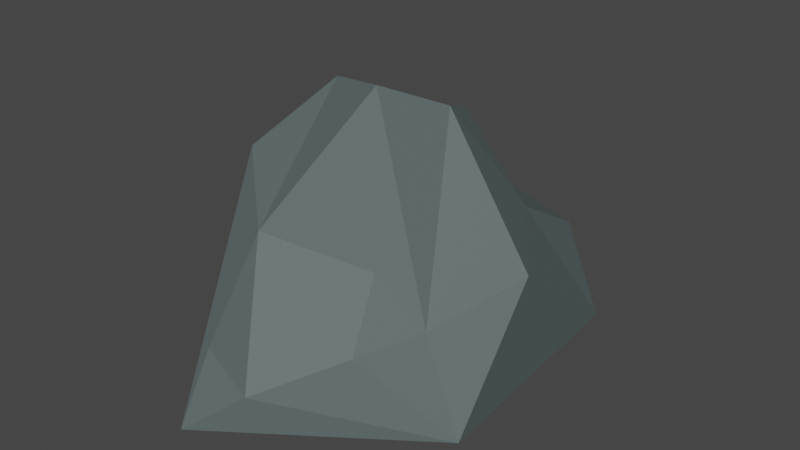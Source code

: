 # Source: rock_pack_2.blend  (saved by Blender 3.6.13; exported with 4.5.12 LTS)
import bpy
from mathutils import Matrix  # noqa: F401  (used for matrix-valued properties, if any)

bpy.ops.wm.read_factory_settings(use_empty=True)
scene = bpy.context.scene
scene.name = 'Scene'

# ---- collections
col_puzzle_rock_01__collection = bpy.data.collections.new('Puzzle_rock_01__Collection'); scene.collection.children.link(col_puzzle_rock_01__collection)
col_trappe_01_collection = bpy.data.collections.new('Trappe_01_Collection'); scene.collection.children.link(col_trappe_01_collection)

# ---- materials (node trees are filled in below, after node groups)
mat_material_001 = bpy.data.materials.new('Material.001')
mat_material_001.use_transparent_shadow = False
mat_iron_mat = bpy.data.materials.new('iron_mat')
mat_iron_mat.use_transparent_shadow = False
mat_material_002 = bpy.data.materials.new('Material.002')
mat_material_002.use_transparent_shadow = False

# ---- material node trees
mat_material_001.use_nodes = True; mat_material_001.node_tree.nodes.clear()
_N = mat_material_001.node_tree.nodes; _L = mat_material_001.node_tree.links
n0 = _N.new('ShaderNodeBsdfPrincipled'); n0.name = 'Principled BSDF'; n0.location = (10, 300)
n0.distribution = 'GGX'
n0.subsurface_method = 'RANDOM_WALK_SKIN'
n0.inputs[0].default_value = (0.1161, 0.1473, 0.1473, 1.0)
n0.inputs[3].default_value = 1.45
n0.inputs[13].default_value = 0.03543
n0.inputs[27].default_value = (0.0, 0.0, 0.0, 1.0)
n0.inputs[28].default_value = 1.0
n1 = _N.new('ShaderNodeOutputMaterial'); n1.name = 'Material Output'; n1.location = (300, 300)
_L.new(n0.outputs[0], n1.inputs[0])
n1.is_active_output = True
mat_iron_mat.use_nodes = True; mat_iron_mat.node_tree.nodes.clear()
_N = mat_iron_mat.node_tree.nodes; _L = mat_iron_mat.node_tree.links
n0 = _N.new('ShaderNodeBsdfPrincipled'); n0.name = 'Principled BSDF'; n0.location = (10, 300)
n0.distribution = 'GGX'
n0.subsurface_method = 'RANDOM_WALK_SKIN'
n0.inputs[0].default_value = (0.07047, 0.07324, 0.07115, 1.0)
n0.inputs[3].default_value = 1.45
n0.inputs[13].default_value = 0.6102
n0.inputs[27].default_value = (0.0, 0.0, 0.0, 1.0)
n0.inputs[28].default_value = 1.0
n1 = _N.new('ShaderNodeOutputMaterial'); n1.name = 'Material Output'; n1.location = (300, 300)
_L.new(n0.outputs[0], n1.inputs[0])
n1.is_active_output = True
mat_material_002.use_nodes = True; mat_material_002.node_tree.nodes.clear()
_N = mat_material_002.node_tree.nodes; _L = mat_material_002.node_tree.links
n0 = _N.new('ShaderNodeBsdfPrincipled'); n0.name = 'Principled BSDF'; n0.location = (10, 300)
n0.distribution = 'GGX'
n0.subsurface_method = 'RANDOM_WALK_SKIN'
n0.inputs[0].default_value = (0.1467, 0.2462, 0.1463, 1.0)
n0.inputs[3].default_value = 1.45
n0.inputs[13].default_value = 0.0
n0.inputs[27].default_value = (0.0, 0.0, 0.0, 1.0)
n0.inputs[28].default_value = 1.0
n1 = _N.new('ShaderNodeOutputMaterial'); n1.name = 'Material Output'; n1.location = (300, 300)
_L.new(n0.outputs[0], n1.inputs[0])
n1.is_active_output = True

# ---- world
world_world = bpy.data.worlds.new('World'); scene.world = world_world
world_world.use_nodes = True; world_world.node_tree.nodes.clear()
_N = world_world.node_tree.nodes; _L = world_world.node_tree.links
n0 = _N.new('ShaderNodeOutputWorld'); n0.name = 'World Output'; n0.location = (300, 300)
n1 = _N.new('ShaderNodeBackground'); n1.name = 'Background'; n1.location = (10, 300)
n1.inputs[0].default_value = (0.05088, 0.05088, 0.05088, 1.0)
_L.new(n1.outputs[0], n0.inputs[0])
n0.is_active_output = True
world_world.color = (0.05088, 0.05088, 0.05088)
world_world.use_sun_shadow = False
world_world.sun_shadow_jitter_overblur = 0.0

# ---- meshes
me_icosphere = bpy.data.meshes.new('Icosphere')
me_icosphere.from_pydata([(0.8511, -3.689, -0.4472), (-0.5783, -4.428, -0.4981), (-0.8944, -3.098, -0.4401), (-0.2764, -1.581, -0.4472), (0.7236, -1.906, -0.4472), (-0.8123, -3.663, 1.003), (0.8944, -3.098, 0.4472), (-0.7067, -3.098, -0.5138), (-0.2184, -2.426, -0.522), (0.5717, -2.682, -0.5166), (0.5717, -3.513, -0.4992), (-0.2184, -3.77, -0.5057), (0.1371, -3.575, 1.593), (0.289, -3.098, 1.368), (0.1371, -2.747, 1.229), (-0.3588, -3.358, 1.476), (-0.7728, -2.631, 0.1538), (-0.6439, -2.644, 0.8185), (-0.3121, -2.718, 0.992), (-0.4354, -2.478, 0.7098), (0.3134, -1.681, 0.06393), (-0.1551, -1.797, 0.2876), (-0.03238, -2.4, 0.8863), (0.1941, -2.5, 0.5954), (0.4672, -2.51, 0.5527), (-0.3974, -1.876, -0.1712), (-0.6926, -2.509, 0.1593), (-0.4488, -2.423, 0.3855), (-0.809, -3.845, -0.129), (-0.7772, -2.767, 0.06978), (-0.8336, -2.661, -0.1289), (-0.7722, -3.361, 0.5787), (-0.7879, -3.229, 0.06441), (0.3902, -4.098, 0.1584), (0.5797, -3.667, 0.2061), (0.2952, -3.789, 0.5524), (-0.2963, -4.124, 0.7606), (-0.267, -4.836, -0.2193), (0.01771, -4.588, -0.005427), (-0.1119, -4.705, 0.3343), (-0.6094, -2.973, 0.9117), (-0.2012, -2.896, 1.183), (-0.7772, -2.767, 0.06978), (-0.7652, -2.775, 0.3718), (-0.7743, -3.233, 0.3633), (-0.7898, -3.229, 0.06441), (-0.5049, -2.775, 0.04428), (-0.4854, -2.788, 0.3463), (-0.4942, -3.264, 0.3378), (-0.5176, -3.246, 0.03891), (-0.8142, -3.155, 0.5787), (-0.6409, -2.642, 0.8192), (-0.7779, -3.233, 0.3633), (-0.7654, -2.775, 0.4521), (-0.4189, -3.347, 1.35), (-0.36, -3.076, 1.163), (-0.7684, -3.299, 0.7681)], [], [(0, 10, 9, 4), (8, 7, 2, 3), (11, 10, 0, 1), (9, 8, 3, 4), (0, 4, 6), (0, 6, 34, 33), (2, 1, 5, 28), (29, 32, 45, 42), (35, 34, 6, 13, 12), (5, 36, 35, 12, 15), (23, 22, 19, 18, 40, 41, 14), (4, 3, 21, 20), (6, 24, 23, 14, 13), (3, 25, 27, 19, 22, 21), (7, 8, 9, 10, 11), (7, 11, 1, 2), (3, 2, 30, 16, 26, 25), (20, 21, 22, 23, 24), (4, 20, 24, 6), (25, 26, 27), (27, 26, 16, 29, 17, 18, 19), (30, 32, 29, 16), (2, 28, 32, 30), (28, 5, 31, 32), (1, 0, 33, 38, 37), (39, 38, 33, 34, 35, 36), (37, 38, 39), (1, 37, 39, 36, 5), (12, 13, 14, 41, 55, 54, 15), (18, 17, 31, 5, 15, 54, 56, 40), (45, 44, 48, 49), (32, 31, 44, 45), (17, 43, 53, 51), (17, 29, 42, 43), (49, 48, 47, 46), (44, 43, 47, 48), (42, 45, 49, 46), (43, 42, 46, 47), (50, 51, 53, 52), (43, 44, 52, 53), (44, 31, 50, 52), (31, 17, 51, 50), (54, 55, 56), (40, 56, 55, 41)])
_uv = me_icosphere.uv_layers.new(name='UVMap')
_uv.uv.foreach_set('vector', [0.2727, 0.1575, 0.2918, 0.1244, 0.4355, 0.1244, 0.4545, 0.1575, 0.6554, 0.1244, 0.7991, 0.1244, 0.8182, 0.1575, 0.6364, 0.1575, 0.11, 0.1244, 0.2536, 0.1244, 0.2727, 0.1575, 0.09091, 0.1575, 0.4736, 0.1244, 0.6173, 0.1244, 0.6364, 0.1575, 0.4545, 0.1575, 0.2727, 0.1575, 0.4545, 0.1575, 0.3636, 0.3149, 0.2727, 0.1575, 0.3636, 0.3149, 0.2476, 0.3149, 0.2112, 0.2641, 0.8182, 0.1575, 1.0, 0.1575, 0.9091, 0.3149, 0.8636, 0.2362, 0.7666, 0.2922, 0.8151, 0.2642, 0.8151, 0.2642, 0.7666, 0.2922, 0.2053, 0.3557, 0.2476, 0.3149, 0.3636, 0.3149, 0.3178, 0.3943, 0.2276, 0.3943, 0.0, 0.3149, 0.1166, 0.3149, 0.1583, 0.3557, 0.136, 0.3943, 0.04583, 0.3943, 0.5725, 0.3618, 0.6016, 0.3149, 0.6749, 0.3149, 0.702, 0.3586, 0.6966, 0.368, 0.6416, 0.3943, 0.5913, 0.3943, 0.4545, 0.1575, 0.6364, 0.1575, 0.5735, 0.2663, 0.5174, 0.2663, 0.3636, 0.3149, 0.4893, 0.3149, 0.5184, 0.3618, 0.4996, 0.3943, 0.4095, 0.3943, 0.6364, 0.1575, 0.6695, 0.2149, 0.6794, 0.3071, 0.6749, 0.3149, 0.6016, 0.3149, 0.5735, 0.2663, 0.8373, 0.1244, 0.6554, 0.1244, 0.4736, 0.1244, 0.2918, 0.1244, 0.11, 0.1244, 0.8373, 0.1244, 0.9809, 0.1244, 1.0, 0.1575, 0.8182, 0.1575, 0.6364, 0.1575, 0.8182, 0.1575, 0.7858, 0.2135, 0.7535, 0.2695, 0.7373, 0.2695, 0.6695, 0.2149, 0.5174, 0.2663, 0.5735, 0.2663, 0.6016, 0.3149, 0.5725, 0.3618, 0.4893, 0.3149, 0.4545, 0.1575, 0.5174, 0.2663, 0.4893, 0.3149, 0.3636, 0.3149, 0.6695, 0.2149, 0.7373, 0.2695, 0.6794, 0.3071, 0.6794, 0.3071, 0.7373, 0.2695, 0.7535, 0.2695, 0.7666, 0.2922, 0.7797, 0.3149, 0.7525, 0.3586, 0.6749, 0.3149, 0.7858, 0.2135, 0.8151, 0.2642, 0.7666, 0.2922, 0.7535, 0.2695, 0.8182, 0.1575, 0.8636, 0.2362, 0.8151, 0.2642, 0.7858, 0.2135, 0.8636, 0.2362, 0.9091, 0.3149, 0.8444, 0.3149, 0.8151, 0.2642, 0.09091, 0.1575, 0.2727, 0.1575, 0.2112, 0.2641, 0.1875, 0.2642, 0.1157, 0.2005, 0.1259, 0.3018, 0.1875, 0.2642, 0.2112, 0.2641, 0.2476, 0.3149, 0.2053, 0.3557, 0.1166, 0.3149, 0.1157, 0.2005, 0.1875, 0.2642, 0.1259, 0.3018, 0.09091, 0.1575, 0.1157, 0.2005, 0.1259, 0.3018, 0.1166, 0.3149, 0.0, 0.3149, 0.136, 0.3943, 0.3178, 0.3943, 0.4996, 0.3943, 0.6011, 0.3943, 0.705, 0.3943, 0.8423, 0.3943, 0.8633, 0.3943, 0.7525, 0.3586, 0.7797, 0.3149, 0.8444, 0.3149, 0.9091, 0.3149, 0.8633, 0.3943, 0.8529, 0.3943, 0.7835, 0.3766, 0.7579, 0.368, 0.8151, 0.2642, 0.8444, 0.3149, 0.8444, 0.3149, 0.8151, 0.2642, 0.8151, 0.2642, 0.8444, 0.3149, 0.8444, 0.3149, 0.8151, 0.2642, 0.7797, 0.3149, 0.7797, 0.3149, 0.7797, 0.3149, 0.7797, 0.3149, 0.7797, 0.3149, 0.7666, 0.2922, 0.7666, 0.2922, 0.7797, 0.3149, 0.8151, 0.2642, 0.8444, 0.3149, 0.7797, 0.3149, 0.7666, 0.2922, 0.8444, 0.3149, 0.7797, 0.3149, 0.7797, 0.3149, 0.8444, 0.3149, 0.7666, 0.2922, 0.8151, 0.2642, 0.8151, 0.2642, 0.7666, 0.2922, 0.7797, 0.3149, 0.7666, 0.2922, 0.7666, 0.2922, 0.7797, 0.3149, 0.8444, 0.3149, 0.7797, 0.3149, 0.7797, 0.3149, 0.8444, 0.3149, 0.7797, 0.3149, 0.8444, 0.3149, 0.8444, 0.3149, 0.7797, 0.3149, 0.8444, 0.3149, 0.8444, 0.3149, 0.8444, 0.3149, 0.8444, 0.3149, 0.8444, 0.3149, 0.7797, 0.3149, 0.7797, 0.3149, 0.8444, 0.3149, 0.8529, 0.3943, 0.705, 0.3943, 0.7423, 0.3766, 0.6966, 0.368, 0.7423, 0.3766, 0.719, 0.3943, 0.6011, 0.3943])
me_icosphere.materials.append(mat_material_001)
me_icosphere.update()
me_cube_002 = bpy.data.meshes.new('Cube.002')
me_cube_002.from_pydata([(-1.0, -1.0, -1.0), (-1.0, -1.0, 1.0), (-1.0, 1.0, -1.0), (-1.0, 1.0, 1.0), (1.0, -1.0, -1.0), (1.0, -1.0, 1.0), (1.0, 1.0, -1.0), (1.0, 1.0, 1.0)], [], [(0, 1, 3, 2), (2, 3, 7, 6), (6, 7, 5, 4), (4, 5, 1, 0), (2, 6, 4, 0), (7, 3, 1, 5)])
_uv = me_cube_002.uv_layers.new(name='UVMap')
_uv.uv.foreach_set('vector', [0.375, 0.0, 0.625, 0.0, 0.625, 0.25, 0.375, 0.25, 0.375, 0.25, 0.625, 0.25, 0.625, 0.5, 0.375, 0.5, 0.375, 0.5, 0.625, 0.5, 0.625, 0.75, 0.375, 0.75, 0.375, 0.75, 0.625, 0.75, 0.625, 1.0, 0.375, 1.0, 0.125, 0.5, 0.375, 0.5, 0.375, 0.75, 0.125, 0.75, 0.625, 0.5, 0.875, 0.5, 0.875, 0.75, 0.625, 0.75])
me_cube_002.materials.append(mat_iron_mat)
me_cube_002.update()
me_cube_004 = bpy.data.meshes.new('Cube.004')
me_cube_004.from_pydata([(-1.0, -1.0, -1.0), (-1.0, -1.0, 1.0), (-1.0, 1.0, -1.0), (-1.0, 1.0, 1.0), (1.0, -1.0, -1.0), (1.0, -1.0, 1.0), (1.0, 1.0, -1.0), (1.0, 1.0, 1.0)], [], [(0, 1, 3, 2), (2, 3, 7, 6), (6, 7, 5, 4), (4, 5, 1, 0), (2, 6, 4, 0), (7, 3, 1, 5)])
_uv = me_cube_004.uv_layers.new(name='UVMap')
_uv.uv.foreach_set('vector', [0.375, 0.0, 0.625, 0.0, 0.625, 0.25, 0.375, 0.25, 0.375, 0.25, 0.625, 0.25, 0.625, 0.5, 0.375, 0.5, 0.375, 0.5, 0.625, 0.5, 0.625, 0.75, 0.375, 0.75, 0.375, 0.75, 0.625, 0.75, 0.625, 1.0, 0.375, 1.0, 0.125, 0.5, 0.375, 0.5, 0.375, 0.75, 0.125, 0.75, 0.625, 0.5, 0.875, 0.5, 0.875, 0.75, 0.625, 0.75])
me_cube_004.materials.append(mat_iron_mat)
me_cube_004.update()
me_cube_005 = bpy.data.meshes.new('Cube.005')
me_cube_005.from_pydata([(-1.0, -1.0, -1.0), (-1.0, -1.0, 1.0), (-1.0, 1.0, -1.0), (-1.0, 1.0, 1.0), (1.0, -1.0, -1.0), (1.0, -1.0, 1.0), (1.0, 1.0, -1.0), (1.0, 1.0, 1.0)], [], [(0, 1, 3, 2), (2, 3, 7, 6), (6, 7, 5, 4), (4, 5, 1, 0), (2, 6, 4, 0), (7, 3, 1, 5)])
_uv = me_cube_005.uv_layers.new(name='UVMap')
_uv.uv.foreach_set('vector', [0.375, 0.0, 0.625, 0.0, 0.625, 0.25, 0.375, 0.25, 0.375, 0.25, 0.625, 0.25, 0.625, 0.5, 0.375, 0.5, 0.375, 0.5, 0.625, 0.5, 0.625, 0.75, 0.375, 0.75, 0.375, 0.75, 0.625, 0.75, 0.625, 1.0, 0.375, 1.0, 0.125, 0.5, 0.375, 0.5, 0.375, 0.75, 0.125, 0.75, 0.625, 0.5, 0.875, 0.5, 0.875, 0.75, 0.625, 0.75])
me_cube_005.materials.append(mat_iron_mat)
me_cube_005.update()
me_cube_006 = bpy.data.meshes.new('Cube.006')
me_cube_006.from_pydata([(-1.0, -1.0, -1.0), (-1.0, -1.0, 1.0), (-1.0, 1.0, -1.0), (-1.0, 1.0, 1.0), (1.0, -1.0, -1.0), (1.0, -1.0, 1.0), (1.0, 1.0, -1.0), (1.0, 1.0, 1.0)], [], [(0, 1, 3, 2), (2, 3, 7, 6), (6, 7, 5, 4), (4, 5, 1, 0), (2, 6, 4, 0), (7, 3, 1, 5)])
_uv = me_cube_006.uv_layers.new(name='UVMap')
_uv.uv.foreach_set('vector', [0.375, 0.0, 0.625, 0.0, 0.625, 0.25, 0.375, 0.25, 0.375, 0.25, 0.625, 0.25, 0.625, 0.5, 0.375, 0.5, 0.375, 0.5, 0.625, 0.5, 0.625, 0.75, 0.375, 0.75, 0.375, 0.75, 0.625, 0.75, 0.625, 1.0, 0.375, 1.0, 0.125, 0.5, 0.375, 0.5, 0.375, 0.75, 0.125, 0.75, 0.625, 0.5, 0.875, 0.5, 0.875, 0.75, 0.625, 0.75])
me_cube_006.materials.append(mat_iron_mat)
me_cube_006.update()
me_cube_007 = bpy.data.meshes.new('Cube.007')
me_cube_007.from_pydata([(-1.0, -1.0, -1.0), (-1.0, -1.0, 1.0), (-1.0, 1.0, -1.0), (-1.0, 1.0, 1.0), (1.0, -1.0, -1.0), (1.0, -1.0, 1.0), (1.0, 1.0, -1.0), (1.0, 1.0, 1.0)], [], [(0, 1, 3, 2), (2, 3, 7, 6), (6, 7, 5, 4), (4, 5, 1, 0), (2, 6, 4, 0), (7, 3, 1, 5)])
_uv = me_cube_007.uv_layers.new(name='UVMap')
_uv.uv.foreach_set('vector', [0.375, 0.0, 0.625, 0.0, 0.625, 0.25, 0.375, 0.25, 0.375, 0.25, 0.625, 0.25, 0.625, 0.5, 0.375, 0.5, 0.375, 0.5, 0.625, 0.5, 0.625, 0.75, 0.375, 0.75, 0.375, 0.75, 0.625, 0.75, 0.625, 1.0, 0.375, 1.0, 0.125, 0.5, 0.375, 0.5, 0.375, 0.75, 0.125, 0.75, 0.625, 0.5, 0.875, 0.5, 0.875, 0.75, 0.625, 0.75])
me_cube_007.materials.append(mat_iron_mat)
me_cube_007.update()
me_cube_008 = bpy.data.meshes.new('Cube.008')
me_cube_008.from_pydata([(-1.0, -1.0, -1.0), (-1.0, -1.0, 1.0), (-1.0, 1.0, -1.0), (-1.0, 1.0, 1.0), (1.0, -1.0, -1.0), (1.0, -1.0, 1.0), (1.0, 1.0, -1.0), (1.0, 1.0, 1.0)], [], [(0, 1, 3, 2), (2, 3, 7, 6), (6, 7, 5, 4), (4, 5, 1, 0), (2, 6, 4, 0), (7, 3, 1, 5)])
_uv = me_cube_008.uv_layers.new(name='UVMap')
_uv.uv.foreach_set('vector', [0.375, 0.0, 0.625, 0.0, 0.625, 0.25, 0.375, 0.25, 0.375, 0.25, 0.625, 0.25, 0.625, 0.5, 0.375, 0.5, 0.375, 0.5, 0.625, 0.5, 0.625, 0.75, 0.375, 0.75, 0.375, 0.75, 0.625, 0.75, 0.625, 1.0, 0.375, 1.0, 0.125, 0.5, 0.375, 0.5, 0.375, 0.75, 0.125, 0.75, 0.625, 0.5, 0.875, 0.5, 0.875, 0.75, 0.625, 0.75])
me_cube_008.materials.append(mat_iron_mat)
me_cube_008.update()
me_cube_009 = bpy.data.meshes.new('Cube.009')
me_cube_009.from_pydata([(-1.0, -1.0, -1.0), (-1.0, -1.0, 1.0), (-1.0, 1.0, -1.0), (-1.0, 1.0, 1.0), (1.0, -1.0, -1.0), (1.0, -1.0, 1.0), (1.0, 1.0, -1.0), (1.0, 1.0, 1.0)], [], [(0, 1, 3, 2), (2, 3, 7, 6), (6, 7, 5, 4), (4, 5, 1, 0), (2, 6, 4, 0), (7, 3, 1, 5)])
_uv = me_cube_009.uv_layers.new(name='UVMap')
_uv.uv.foreach_set('vector', [0.375, 0.0, 0.625, 0.0, 0.625, 0.25, 0.375, 0.25, 0.375, 0.25, 0.625, 0.25, 0.625, 0.5, 0.375, 0.5, 0.375, 0.5, 0.625, 0.5, 0.625, 0.75, 0.375, 0.75, 0.375, 0.75, 0.625, 0.75, 0.625, 1.0, 0.375, 1.0, 0.125, 0.5, 0.375, 0.5, 0.375, 0.75, 0.125, 0.75, 0.625, 0.5, 0.875, 0.5, 0.875, 0.75, 0.625, 0.75])
me_cube_009.materials.append(mat_iron_mat)
me_cube_009.update()
me_cube_010 = bpy.data.meshes.new('Cube.010')
me_cube_010.from_pydata([(-1.0, -1.0, -1.0), (-1.0, -1.0, 1.0), (-1.0, 1.0, -1.0), (-1.0, 1.0, 1.0), (1.0, -1.0, -1.0), (1.0, -1.0, 1.0), (1.0, 1.0, -1.0), (1.0, 1.0, 1.0)], [], [(0, 1, 3, 2), (2, 3, 7, 6), (6, 7, 5, 4), (4, 5, 1, 0), (2, 6, 4, 0), (7, 3, 1, 5)])
_uv = me_cube_010.uv_layers.new(name='UVMap')
_uv.uv.foreach_set('vector', [0.375, 0.0, 0.625, 0.0, 0.625, 0.25, 0.375, 0.25, 0.375, 0.25, 0.625, 0.25, 0.625, 0.5, 0.375, 0.5, 0.375, 0.5, 0.625, 0.5, 0.625, 0.75, 0.375, 0.75, 0.375, 0.75, 0.625, 0.75, 0.625, 1.0, 0.375, 1.0, 0.125, 0.5, 0.375, 0.5, 0.375, 0.75, 0.125, 0.75, 0.625, 0.5, 0.875, 0.5, 0.875, 0.75, 0.625, 0.75])
me_cube_010.materials.append(mat_iron_mat)
me_cube_010.update()
me_cube_011 = bpy.data.meshes.new('Cube.011')
me_cube_011.from_pydata([(-1.0, -1.0, -1.0), (-1.0, -1.0, 1.0), (-1.0, 1.0, -1.0), (-1.0, 1.0, 1.0), (1.0, -1.0, -1.0), (1.0, -1.0, 1.0), (1.0, 1.0, -1.0), (1.0, 1.0, 1.0)], [], [(0, 1, 3, 2), (2, 3, 7, 6), (6, 7, 5, 4), (4, 5, 1, 0), (2, 6, 4, 0), (7, 3, 1, 5)])
_uv = me_cube_011.uv_layers.new(name='UVMap')
_uv.uv.foreach_set('vector', [0.375, 0.0, 0.625, 0.0, 0.625, 0.25, 0.375, 0.25, 0.375, 0.25, 0.625, 0.25, 0.625, 0.5, 0.375, 0.5, 0.375, 0.5, 0.625, 0.5, 0.625, 0.75, 0.375, 0.75, 0.375, 0.75, 0.625, 0.75, 0.625, 1.0, 0.375, 1.0, 0.125, 0.5, 0.375, 0.5, 0.375, 0.75, 0.125, 0.75, 0.625, 0.5, 0.875, 0.5, 0.875, 0.75, 0.625, 0.75])
me_cube_011.materials.append(mat_iron_mat)
me_cube_011.update()
me_cube_012 = bpy.data.meshes.new('Cube.012')
me_cube_012.from_pydata([(-1.0, -1.0, -1.0), (-1.0, -1.0, 1.0), (-1.0, 1.0, -1.0), (-1.0, 1.0, 1.0), (1.0, -1.0, -1.0), (1.0, -1.0, 1.0), (1.0, 1.0, -1.0), (1.0, 1.0, 1.0)], [], [(0, 1, 3, 2), (2, 3, 7, 6), (6, 7, 5, 4), (4, 5, 1, 0), (2, 6, 4, 0), (7, 3, 1, 5)])
_uv = me_cube_012.uv_layers.new(name='UVMap')
_uv.uv.foreach_set('vector', [0.375, 0.0, 0.625, 0.0, 0.625, 0.25, 0.375, 0.25, 0.375, 0.25, 0.625, 0.25, 0.625, 0.5, 0.375, 0.5, 0.375, 0.5, 0.625, 0.5, 0.625, 0.75, 0.375, 0.75, 0.375, 0.75, 0.625, 0.75, 0.625, 1.0, 0.375, 1.0, 0.125, 0.5, 0.375, 0.5, 0.375, 0.75, 0.125, 0.75, 0.625, 0.5, 0.875, 0.5, 0.875, 0.75, 0.625, 0.75])
me_cube_012.materials.append(mat_iron_mat)
me_cube_012.update()
me_cube_013 = bpy.data.meshes.new('Cube.013')
me_cube_013.from_pydata([(-1.0, -1.0, -1.0), (-1.0, -1.0, 1.0), (-1.0, 1.0, -1.0), (-1.0, 1.0, 1.0), (1.0, -1.0, -1.0), (1.0, -1.0, 1.0), (1.0, 1.0, -1.0), (1.0, 1.0, 1.0)], [], [(0, 1, 3, 2), (2, 3, 7, 6), (6, 7, 5, 4), (4, 5, 1, 0), (2, 6, 4, 0), (7, 3, 1, 5)])
_uv = me_cube_013.uv_layers.new(name='UVMap')
_uv.uv.foreach_set('vector', [0.375, 0.0, 0.625, 0.0, 0.625, 0.25, 0.375, 0.25, 0.375, 0.25, 0.625, 0.25, 0.625, 0.5, 0.375, 0.5, 0.375, 0.5, 0.625, 0.5, 0.625, 0.75, 0.375, 0.75, 0.375, 0.75, 0.625, 0.75, 0.625, 1.0, 0.375, 1.0, 0.125, 0.5, 0.375, 0.5, 0.375, 0.75, 0.125, 0.75, 0.625, 0.5, 0.875, 0.5, 0.875, 0.75, 0.625, 0.75])
me_cube_013.materials.append(mat_iron_mat)
me_cube_013.update()
me_cube_001 = bpy.data.meshes.new('Cube.001')
me_cube_001.from_pydata([(-1.0, -1.0, -1.0), (-1.0, -1.0, 1.0), (-1.0, 1.0, -1.0), (-1.0, 1.0, 1.0), (1.0, -1.0, -1.0), (1.0, -1.0, 1.0), (1.0, 1.0, -1.0), (1.0, 1.0, 1.0)], [], [(0, 1, 3, 2), (2, 3, 7, 6), (6, 7, 5, 4), (4, 5, 1, 0), (2, 6, 4, 0), (7, 3, 1, 5)])
_uv = me_cube_001.uv_layers.new(name='UVMap')
_uv.uv.foreach_set('vector', [0.375, 0.0, 0.625, 0.0, 0.625, 0.25, 0.375, 0.25, 0.375, 0.25, 0.625, 0.25, 0.625, 0.5, 0.375, 0.5, 0.375, 0.5, 0.625, 0.5, 0.625, 0.75, 0.375, 0.75, 0.375, 0.75, 0.625, 0.75, 0.625, 1.0, 0.375, 1.0, 0.125, 0.5, 0.375, 0.5, 0.375, 0.75, 0.125, 0.75, 0.625, 0.5, 0.875, 0.5, 0.875, 0.75, 0.625, 0.75])
me_cube_001.materials.append(mat_material_002)
me_cube_001.update()

# ---- objects
ob_puzzle_rock_01 = bpy.data.objects.new('puzzle_rock_01', me_icosphere)
ob_barre_trappe_01 = bpy.data.objects.new('barre_trappe_01', me_cube_002)
ob_barre_trappe_01_001 = bpy.data.objects.new('barre_trappe_01.001', me_cube_004)
ob_barre_trappe_01_002 = bpy.data.objects.new('barre_trappe_01.002', me_cube_005)
ob_barre_trappe_01_003 = bpy.data.objects.new('barre_trappe_01.003', me_cube_006)
ob_barre_trappe_01_004 = bpy.data.objects.new('barre_trappe_01.004', me_cube_007)
ob_clou_1 = bpy.data.objects.new('clou_1', me_cube_008)
ob_clou_1_001 = bpy.data.objects.new('clou_1.001', me_cube_009)
ob_clou_1_002 = bpy.data.objects.new('clou_1.002', me_cube_010)
ob_clou_1_003 = bpy.data.objects.new('clou_1.003', me_cube_011)
ob_clou_1_004 = bpy.data.objects.new('clou_1.004', me_cube_012)
ob_clou_1_005 = bpy.data.objects.new('clou_1.005', me_cube_013)
ob_plateau_trappe = bpy.data.objects.new('plateau_trappe', me_cube_001)

# ---- transforms, parenting, visibility, modifiers, constraints
ob_puzzle_rock_01.location = (0.0, 0.0, 0.0)
ob_barre_trappe_01.location = (-0.7061, -3.003, 0.37)
ob_barre_trappe_01.rotation_euler = (0.01559, 0.04662, -0.02909)
ob_barre_trappe_01.scale = (-0.001874, -0.2427, -0.01008)
ob_barre_trappe_01_001.location = (-0.7103, -3.003, 0.2568)
ob_barre_trappe_01_001.rotation_euler = (0.01559, 0.04662, -0.02909)
ob_barre_trappe_01_001.scale = (-0.001872, -0.2427, -0.01008)
ob_barre_trappe_01_002.location = (-0.7163, -3.004, 0.1415)
ob_barre_trappe_01_002.rotation_euler = (0.01559, 0.04662, -0.02909)
ob_barre_trappe_01_002.scale = (-0.001872, -0.2427, -0.01008)
ob_barre_trappe_01_003.location = (-0.7086, -2.893, 0.219)
ob_barre_trappe_01_003.rotation_euler = (1.592, 0.03639, 0.05318)
ob_barre_trappe_01_003.scale = (-0.001871, -0.1603, -0.01008)
ob_barre_trappe_01_004.location = (-0.7143, -3.094, 0.2158)
ob_barre_trappe_01_004.rotation_euler = (1.592, 0.03639, 0.05318)
ob_barre_trappe_01_004.scale = (-0.001871, -0.1603, -0.01008)
ob_clou_1.location = (-0.702, -2.897, 0.3696)
ob_clou_1.rotation_euler = (1.396e-09, 5.477e-11, -0.03282)
ob_clou_1.scale = (0.00624, 0.01357, 0.01357)
ob_clou_1_001.location = (-0.7082, -3.098, 0.3672)
ob_clou_1_001.rotation_euler = (1.396e-09, 5.477e-11, -0.03282)
ob_clou_1_001.scale = (0.00624, 0.014, 0.014)
ob_clou_1_002.location = (-0.7074, -2.895, 0.2593)
ob_clou_1_002.rotation_euler = (0.01328, 0.02659, -0.03246)
ob_clou_1_002.scale = (0.006, 0.014, 0.014)
ob_clou_1_003.location = (-0.7117, -3.096, 0.2556)
ob_clou_1_003.rotation_euler = (0.01328, 0.02659, -0.03246)
ob_clou_1_003.scale = (0.006, 0.014, 0.014)
ob_clou_1_004.location = (-0.7186, -3.093, 0.1389)
ob_clou_1_004.rotation_euler = (0.01328, 0.02659, -0.03246)
ob_clou_1_004.scale = (0.006, 0.014, 0.014)
ob_clou_1_005.location = (-0.7118, -2.891, 0.1437)
ob_clou_1_005.rotation_euler = (0.01328, 0.02659, -0.03246)
ob_clou_1_005.scale = (0.006, 0.014, 0.014)
ob_plateau_trappe.location = (-0.7028, -3.002, 0.2162)
ob_plateau_trappe.rotation_euler = (0.01559, 0.04662, -0.02909)
ob_plateau_trappe.scale = (0.008099, 0.2406, 0.1604)

# ---- collection membership
col_puzzle_rock_01__collection.objects.link(ob_puzzle_rock_01)
col_trappe_01_collection.objects.link(ob_barre_trappe_01)
col_trappe_01_collection.objects.link(ob_barre_trappe_01_001)
col_trappe_01_collection.objects.link(ob_barre_trappe_01_002)
col_trappe_01_collection.objects.link(ob_barre_trappe_01_003)
col_trappe_01_collection.objects.link(ob_barre_trappe_01_004)
col_trappe_01_collection.objects.link(ob_clou_1)
col_trappe_01_collection.objects.link(ob_clou_1_001)
col_trappe_01_collection.objects.link(ob_clou_1_002)
col_trappe_01_collection.objects.link(ob_clou_1_003)
col_trappe_01_collection.objects.link(ob_clou_1_004)
col_trappe_01_collection.objects.link(ob_clou_1_005)
col_trappe_01_collection.objects.link(ob_plateau_trappe)

# ---- scene / render settings (as saved in the file)
scene.frame_start = 1; scene.frame_end = 250; scene.frame_set(1)
scene.render.engine = 'BLENDER_EEVEE_NEXT'
scene.cycles.sampling_pattern = 'TABULATED_SOBOL'
scene.view_settings.view_transform = 'Filmic'
bpy.context.view_layer.update()

# ---- added for rendering (the .blend has no active camera and no usable light): camera, sun
cam_auto = bpy.data.cameras.new('AutoCamera')
cam_auto.lens = 50.0
cam_auto.sensor_width = 36.0
cam_auto.clip_end = 1000.0
ob_auto_camera = bpy.data.objects.new('AutoCamera', cam_auto)
scene.collection.objects.link(ob_auto_camera)
ob_auto_camera.location = (3.95489, -7.95417, 3.69954)
ob_auto_camera.rotation_euler = (1.09748, -7.21219e-08, 0.694738)
scene.camera = ob_auto_camera
light_auto_sun = bpy.data.lights.new('AutoSun', 'SUN')
light_auto_sun.energy = 3.0
light_auto_sun.angle = 0.0523599
ob_auto_sun = bpy.data.objects.new('AutoSun', light_auto_sun)
scene.collection.objects.link(ob_auto_sun)
ob_auto_sun.rotation_euler = (0.872665, 0.174533, 0.523599)
bpy.context.view_layer.update()
